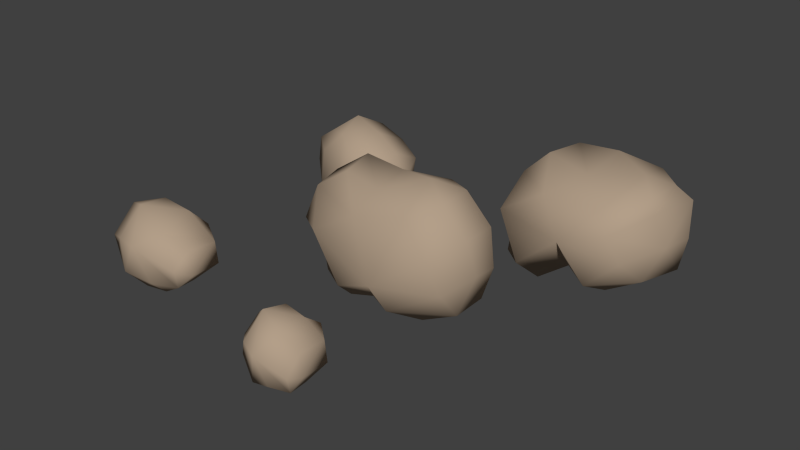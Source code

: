 # Source: asteroids.blend  (saved by Blender 2.76.0; exported with 4.5.12 LTS)
import bpy
from mathutils import Matrix  # noqa: F401  (used for matrix-valued properties, if any)

bpy.ops.wm.read_factory_settings(use_empty=True)
scene = bpy.context.scene
scene.name = 'Scene'

# ---- collections
col_collection_1 = bpy.data.collections.new('Collection 1'); scene.collection.children.link(col_collection_1)

# ---- materials (node trees are filled in below, after node groups)
mat_material = bpy.data.materials.new('Material')
mat_material.alpha_threshold = 0.0
mat_material.use_transparent_shadow = False
mat_material.diffuse_color = (0.448, 0.3436, 0.2496, 1.0)
mat_material.roughness = 0.5
mat_material.line_color = (0.0, 0.0, 0.0, 1.0)

# ---- material node trees

# ---- world
world_world = bpy.data.worlds.new('World'); scene.world = world_world
world_world.color = (0.05088, 0.05088, 0.05088)
world_world.use_sun_shadow = False
world_world.sun_shadow_jitter_overblur = 0.0
world_world.cycles.sampling_method = 'MANUAL'
world_world.cycles.sample_map_resolution = 256

# ---- meshes
me_cube_004 = bpy.data.meshes.new('Cube.004')
me_cube_004.from_pydata([(1.113, 0.6797, 1.3), (1.156, -0.4409, 1.293), (0.9277, -0.8745, -0.5913), (1.103, 0.606, -1.122), (-0.3777, 0.1347, 1.156), (-0.1522, 0.8116, -0.7998), (0.2152, 0.7641, 1.404), (0.2427, -0.2517, 1.693), (0.1819, -0.8335, -0.7645), (1.588, 1.144, -0.4324), (1.963, -0.3596, -0.0666), (-0.7149, 0.5066, -0.05368), (-0.5637, -0.5097, -0.1666), (0.7365, 1.207, -0.7054), (0.6879, -1.228, 0.6212), (1.578, -0.5436, -0.7043), (1.81, 0.8099, 0.6751), (1.791, -0.2646, 0.7115), (-0.6149, -0.3221, 0.4778), (0.4898, 1.153, 0.7692), (9.638e-05, -0.9342, 0.7396), (-0.2172, 1.215, 0.6216), (1.742, -0.8304, 0.03296), (1.192, 1.31, 0.8188)], [], [(15, 2, 3), (1, 0, 7), (18, 12, 20), (11, 12, 18), (16, 17, 10), (1, 17, 16), (0, 16, 23), (2, 14, 8), (10, 22, 15), (7, 4, 20), (0, 23, 19), (11, 5, 12), (2, 8, 3), (5, 8, 12), (6, 7, 0), (7, 20, 14), (9, 16, 10), (0, 1, 16), (11, 18, 4), (6, 4, 7), (22, 14, 15), (8, 20, 12), (11, 21, 5), (21, 6, 19), (4, 18, 20), (11, 4, 21), (19, 23, 13), (10, 17, 22), (6, 0, 19), (5, 21, 19, 13), (1, 7, 14), (3, 5, 13), (4, 6, 21), (14, 20, 8), (17, 1, 22), (22, 1, 14), (10, 15, 9), (9, 15, 3), (13, 9, 3), (23, 16, 9), (23, 9, 13), (14, 2, 15), (3, 8, 5)])
me_cube_004.polygons.foreach_set('use_smooth', [True] * 43)
me_cube_004.materials.append(mat_material)
me_cube_004.use_remesh_preserve_volume = False
me_cube_004.use_remesh_preserve_attributes = False
me_cube_004.use_mirror_vertex_groups = False
me_cube_004.update()
me_cube_003 = bpy.data.meshes.new('Cube.003')
me_cube_003.from_pydata([(1.375, 0.7548, 1.558), (1.444, -0.517, 1.171), (1.393, -0.6205, -1.167), (1.359, 0.6711, -1.277), (-0.9815, 0.1363, 1.399), (-0.5554, -0.6897, -1.088), (-0.625, 0.9045, -0.9371), (-0.04409, 0.8506, 1.604), (-0.0006655, -0.3022, 1.761), (0.3461, -0.6512, -1.303), (2.125, 1.282, -0.541), (2.72, -0.4247, -0.1413), (-1.515, 0.5584, -0.06806), (-1.276, -0.595, -0.2241), (0.7801, 1.354, -0.6546), (0.7033, -1.41, 0.7343), (2.111, -0.6335, -0.7533), (1.082, -1.009, -0.7898), (2.477, 0.9025, 0.6103), (2.447, -0.3168, 0.7087), (-1.303, -0.6591, 0.2746), (0.39, 1.292, 0.8203), (-0.3842, -1.077, 0.6045), (-0.7277, 1.362, 0.6453), (-0.1971, -1.163, -0.6779), (2.37, -0.9589, 0.1226), (1.5, 1.47, 0.7988)], [], [(16, 2, 3), (17, 9, 2), (1, 0, 8), (20, 13, 22), (12, 13, 20), (18, 19, 11), (1, 19, 18), (0, 18, 26), (15, 17, 16), (15, 22, 24), (11, 25, 16), (8, 4, 22), (0, 26, 21), (24, 22, 13), (12, 6, 13), (2, 9, 3), (16, 17, 2), (7, 8, 0), (8, 22, 15), (10, 18, 11), (0, 1, 18), (12, 20, 4), (7, 4, 8), (25, 15, 16), (24, 13, 5), (17, 15, 24), (6, 5, 13), (12, 23, 6), (23, 7, 21), (4, 20, 22), (14, 9, 6), (12, 4, 23), (21, 26, 14), (11, 19, 25), (7, 0, 21), (6, 23, 21, 14), (1, 8, 15), (9, 14, 3), (4, 7, 23), (9, 5, 6), (17, 24, 9), (9, 24, 5), (19, 1, 25), (25, 1, 15), (11, 16, 10), (10, 16, 3), (14, 10, 3), (26, 18, 10), (26, 10, 14)])
me_cube_003.polygons.foreach_set('use_smooth', [True] * 49)
me_cube_003.materials.append(mat_material)
me_cube_003.use_remesh_preserve_volume = False
me_cube_003.use_remesh_preserve_attributes = False
me_cube_003.use_mirror_vertex_groups = False
me_cube_003.update()
me_cube_002 = bpy.data.meshes.new('Cube.002')
me_cube_002.from_pydata([(2.025, -0.04191, 0.7752), (0.5775, -0.9364, -2.451), (0.8251, 0.3003, -2.577), (-0.3003, 0.2814, 1.76), (-1.739, -0.4014, -1.548), (1.02, 0.1141, 1.361), (-0.7518, -0.4823, -2.277), (-0.2746, 1.142, -2.409), (2.54, -0.2967, -1.382), (-2.181, 1.266, 0.2631), (-2.22, 0.01917, 0.3782), (0.9037, 1.655, -1.052), (0.1598, -1.487, -0.158), (1.481, 1.068, -2.043), (1.105, -0.9328, -1.768), (-2.283, 1.062, -0.9585), (-2.315, -0.04899, -0.6474), (-0.1586, -1.154, -1.973), (2.607, -0.2145, -0.2558), (-1.247, 1.034, 1.001), (-1.257, -0.2518, 1.025), (1.099, 1.477, 0.6713), (0.6384, -1.335, 0.9446), (0.5511, 0.1945, 1.466), (-0.9437, 1.97, -0.08187), (-1.2, -0.8954, 0.3207), (-0.131, -0.904, 1.325), (-0.02053, 1.509, 1.094), (-1.418, 1.158, -1.765), (-1.399, -0.8909, -1.266), (1.419, -1.573, -1.059), (1.859, 1.106, -1.283), (2.134, 1.107, 0.2324), (1.718, -1.299, 0.5522)], [], [(14, 1, 2), (29, 16, 4), (6, 7, 2), (17, 6, 1), (33, 22, 12), (20, 10, 25), (9, 10, 20), (23, 5, 21), (12, 17, 14), (24, 27, 21, 11), (25, 10, 16), (15, 16, 10), (8, 14, 13), (12, 25, 29), (24, 28, 15), (3, 23, 27), (26, 25, 12), (19, 27, 24), (32, 31, 11), (18, 33, 30), (8, 30, 14), (0, 32, 21), (11, 31, 13), (13, 14, 2), (1, 6, 2), (14, 17, 1), (30, 33, 12), (26, 20, 25), (19, 9, 20), (7, 6, 28), (27, 23, 21), (30, 12, 14), (29, 25, 16), (9, 15, 10), (17, 12, 29), (9, 24, 15), (19, 3, 27), (22, 26, 12), (9, 19, 24), (21, 32, 11), (8, 18, 30), (5, 0, 21), (6, 4, 28), (19, 20, 3), (3, 20, 26), (18, 8, 31), (0, 18, 32), (0, 5, 22), (31, 8, 13), (23, 26, 22), (18, 0, 33), (32, 18, 31), (33, 0, 22), (5, 23, 22), (23, 3, 26), (28, 4, 16), (6, 29, 4), (15, 28, 16), (17, 29, 6), (7, 13, 2), (24, 11, 7, 28), (7, 11, 13)])
me_cube_002.polygons.foreach_set('use_smooth', [True] * 62)
me_cube_002.materials.append(mat_material)
me_cube_002.use_remesh_preserve_volume = False
me_cube_002.use_remesh_preserve_attributes = False
me_cube_002.use_mirror_vertex_groups = False
me_cube_002.update()
me_cube_001 = bpy.data.meshes.new('Cube.001')
me_cube_001.from_pydata([(3.765, 0.5433, -0.2336), (3.602, -0.9298, -0.09707), (-1.22, -1.578, -2.727), (-1.131, 0.7751, -2.738), (2.028, 0.0539, 1.997), (-3.148, -0.9697, -0.08718), (-3.376, 1.415, -0.266), (3.563, 0.9749, 1.099), (3.12, -1.116, 1.134), (-2.775, -1.412, -2.127), (-2.777, 1.042, -2.276), (1.738, 0.8187, -2.682), (1.548, -1.269, -2.424), (-1.62, 1.532, 1.778), (-1.586, -0.6821, 2.116), (0.2767, 3.01, -1.141), (0.253, -2.836, -0.2057), (-0.004911, 0.9625, -2.098), (-0.04024, -1.331, -1.909), (-2.794, 1.349, 0.9399), (-2.747, -0.5742, 0.9825), (-1.724, 1.872, -2.171), (-1.745, -2.367, -1.957), (3.362, 0.8348, -1.8), (3.011, -1.283, -1.54), (0.3069, 1.19, 2.083), (0.3026, -0.9649, 1.82), (2.369, 2.177, 0.3038), (2.045, -2.621, 0.4997), (2.882, 0.9477, 1.472), (2.935, -1.128, 1.687), (-2.696, -1.261, -0.9739), (-3.045, 0.8771, -1.126), (-0.6922, 2.939, 0.9279), (-0.692, -2.407, 1.282), (1.605, -2.198, 1.338), (1.697, 2.122, 1.424), (-2.628, 2.355, -0.1571), (-2.626, -2.282, 0.03406), (1.291, -2.496, -1.8), (0.9078, 2.129, -2.058), (3.122, 1.998, -0.8159), (2.562, -2.319, -0.5448)], [], [(18, 2, 3), (6, 5, 20), (38, 20, 5), (31, 5, 6), (21, 17, 3), (21, 10, 32), (9, 10, 3), (22, 9, 2), (7, 8, 1), (42, 28, 16), (23, 11, 40), (26, 14, 34), (13, 14, 26), (23, 24, 12), (1, 24, 23), (0, 23, 41), (29, 7, 27), (1, 8, 28), (16, 22, 18), (33, 36, 27, 15), (40, 11, 17), (34, 14, 20), (19, 20, 14), (12, 18, 17), (16, 34, 38), (33, 37, 19), (4, 29, 36), (30, 35, 28), (35, 34, 16), (25, 36, 33), (37, 32, 6), (31, 32, 10), (22, 38, 31), (29, 30, 8), (41, 40, 15), (24, 42, 39), (12, 39, 18), (24, 1, 42), (0, 41, 27), (15, 40, 17), (17, 18, 3), (19, 6, 20), (29, 4, 30), (31, 38, 5), (32, 31, 6), (10, 21, 3), (37, 21, 32), (2, 9, 3), (18, 22, 2), (0, 7, 1), (39, 42, 16), (41, 23, 40), (35, 26, 34), (25, 13, 26), (11, 23, 12), (0, 1, 23), (33, 15, 21, 37), (36, 29, 27), (42, 1, 28), (39, 16, 18), (38, 34, 20), (13, 19, 14), (11, 12, 17), (22, 16, 38), (13, 33, 19), (25, 4, 36), (8, 30, 28), (28, 35, 16), (13, 25, 33), (19, 37, 6), (9, 31, 10), (9, 22, 31), (7, 29, 8), (27, 41, 15), (12, 24, 39), (7, 0, 27), (21, 15, 17), (25, 26, 4), (4, 26, 35), (30, 4, 35)])
me_cube_001.polygons.foreach_set('use_smooth', [True] * 80)
me_cube_001.materials.append(mat_material)
me_cube_001.use_remesh_preserve_volume = False
me_cube_001.use_remesh_preserve_attributes = False
me_cube_001.use_mirror_vertex_groups = False
me_cube_001.update()
me_cube = bpy.data.meshes.new('Cube')
me_cube.from_pydata([(3.457, 1.025, -0.1701), (3.505, -0.06512, -0.05167), (-1.5, -0.8545, -2.228), (-1.774, 0.4661, -2.352), (1.319, 0.187, 2.88), (-3.41, -1.108, 0.4122), (-3.732, 0.6147, 0.3421), (3.178, 1.176, 1.262), (3.296, -0.3846, 1.362), (-2.463, -1.03, -1.464), (-2.785, 0.3219, -1.534), (1.332, 1.088, -2.629), (1.525, -0.4551, -2.337), (-2.198, 0.9758, 2.566), (-1.736, -0.659, 2.578), (-0.227, 2.347, -0.5117), (0.4445, -2.123, -0.6136), (-0.6766, 0.8771, -1.99), (-0.3231, -0.9495, -1.829), (-3.434, 0.6636, 1.71), (-3.057, -0.7934, 1.688), (-2.085, 1.322, -1.572), (-1.476, -1.574, -1.543), (2.825, 1.261, -1.748), (2.962, -0.3647, -1.65), (-0.5271, 0.9462, 2.427), (-0.2329, -0.7444, 2.349), (2.021, 2.169, 0.7736), (2.495, -1.627, 0.7915), (2.206, 1.051, 2.404), (2.386, -0.4751, 2.424), (-2.632, -1.035, -0.5467), (-3.023, 0.4719, -0.5147), (-1.473, 2.235, 1.434), (-0.673, -1.571, 1.519), (1.423, -1.33, 2.079), (0.9505, 1.866, 2.138), (-3.212, 1.418, 0.4017), (-2.544, -1.646, 0.3923), (0.8916, -1.687, -1.648), (0.4386, 1.93, -1.668), (2.508, 2.009, -0.5683), (2.901, -1.246, -0.5297)], [], [(18, 2, 3), (6, 5, 20), (38, 20, 5), (31, 5, 6), (21, 17, 3), (21, 10, 32), (9, 10, 3), (22, 9, 2), (7, 8, 1), (42, 28, 16), (23, 11, 40), (26, 14, 34), (13, 14, 26), (23, 24, 12), (1, 24, 23), (0, 23, 41), (29, 7, 27), (1, 8, 28), (16, 22, 18), (33, 36, 27, 15), (40, 11, 17), (34, 14, 20), (19, 20, 14), (12, 18, 17), (16, 34, 38), (33, 37, 19), (4, 29, 36), (30, 35, 28), (35, 34, 16), (25, 36, 33), (37, 32, 6), (31, 32, 10), (22, 38, 31), (29, 30, 8), (41, 40, 15), (24, 42, 39), (12, 39, 18), (24, 1, 42), (0, 41, 27), (15, 40, 17), (17, 18, 3), (19, 6, 20), (29, 4, 30), (31, 38, 5), (32, 31, 6), (10, 21, 3), (37, 21, 32), (2, 9, 3), (18, 22, 2), (0, 7, 1), (39, 42, 16), (41, 23, 40), (35, 26, 34), (25, 13, 26), (11, 23, 12), (0, 1, 23), (33, 15, 21, 37), (36, 29, 27), (42, 1, 28), (39, 16, 18), (38, 34, 20), (13, 19, 14), (11, 12, 17), (22, 16, 38), (13, 33, 19), (25, 4, 36), (8, 30, 28), (28, 35, 16), (13, 25, 33), (19, 37, 6), (9, 31, 10), (9, 22, 31), (7, 29, 8), (27, 41, 15), (12, 24, 39), (7, 0, 27), (21, 15, 17), (25, 26, 4), (4, 26, 35), (30, 4, 35)])
me_cube.polygons.foreach_set('use_smooth', [True] * 80)
me_cube.materials.append(mat_material)
me_cube.use_remesh_preserve_volume = False
me_cube.use_remesh_preserve_attributes = False
me_cube.use_mirror_vertex_groups = False
me_cube.update()

# ---- objects
ob_asteroid_4 = bpy.data.objects.new('asteroid_4', me_cube_004)
ob_asteroid_3 = bpy.data.objects.new('asteroid_3', me_cube_003)
ob_asteroid_2 = bpy.data.objects.new('asteroid_2', me_cube_002)
ob_asteroid_1 = bpy.data.objects.new('asteroid_1', me_cube_001)
ob_asteroid_0 = bpy.data.objects.new('asteroid_0', me_cube)

# ---- transforms, parenting, visibility, modifiers, constraints
ob_asteroid_4.location = (-0.004353, -6.514, -1.114)
ob_asteroid_4.lock_rotations_4d = False
ob_asteroid_4.empty_display_type = 'ARROWS'
ob_asteroid_4.lineart.crease_threshold = 0.0
ob_asteroid_3.location = (-7.662, -4.857, -0.6685)
ob_asteroid_3.lock_rotations_4d = False
ob_asteroid_3.empty_display_type = 'ARROWS'
ob_asteroid_3.lineart.crease_threshold = 0.0
ob_asteroid_2.location = (-6.466, 5.257, -0.2599)
ob_asteroid_2.lock_rotations_4d = False
ob_asteroid_2.empty_display_type = 'ARROWS'
ob_asteroid_2.lineart.crease_threshold = 0.0
ob_asteroid_1.location = (3.708, 7.061, -0.106)
ob_asteroid_1.lock_rotations_4d = False
ob_asteroid_1.empty_display_type = 'ARROWS'
ob_asteroid_1.lineart.crease_threshold = 0.0
ob_asteroid_0.location = (0.0, 0.0, 0.0)
ob_asteroid_0.lock_rotations_4d = False
ob_asteroid_0.empty_display_type = 'ARROWS'
ob_asteroid_0.lineart.crease_threshold = 0.0

# ---- collection membership
col_collection_1.objects.link(ob_asteroid_4)
col_collection_1.objects.link(ob_asteroid_3)
col_collection_1.objects.link(ob_asteroid_2)
col_collection_1.objects.link(ob_asteroid_1)
col_collection_1.objects.link(ob_asteroid_0)

# ---- scene / render settings (as saved in the file)
scene.frame_start = 1; scene.frame_end = 250; scene.frame_set(1)
scene.render.engine = 'BLENDER_EEVEE_NEXT'
scene.render.resolution_percentage = 50
scene.render.fps = 30
scene.render.dither_intensity = 0.0
scene.cycles.use_denoising = False
scene.cycles.samples = 10
scene.cycles.sampling_pattern = 'TABULATED_SOBOL'
scene.cycles.light_sampling_threshold = 0.0
scene.cycles.use_adaptive_sampling = False
scene.cycles.use_light_tree = False
scene.cycles.blur_glossy = 0.0
scene.cycles.pixel_filter_type = 'GAUSSIAN'
scene.cycles.sample_clamp_indirect = 0.0
scene.view_settings.view_transform = 'Standard'
bpy.context.view_layer.update()

# ---- added for rendering (the .blend has no active camera and no usable light): camera, sun
cam_auto = bpy.data.cameras.new('AutoCamera')
cam_auto.lens = 50.0
cam_auto.sensor_width = 36.0
cam_auto.clip_end = 1000.0
ob_auto_camera = bpy.data.objects.new('AutoCamera', cam_auto)
scene.collection.objects.link(ob_auto_camera)
ob_auto_camera.location = (22.3192, -26.6409, 18.5552)
ob_auto_camera.rotation_euler = (1.09748, -7.21219e-08, 0.694738)
scene.camera = ob_auto_camera
light_auto_sun = bpy.data.lights.new('AutoSun', 'SUN')
light_auto_sun.energy = 3.0
light_auto_sun.angle = 0.0523599
ob_auto_sun = bpy.data.objects.new('AutoSun', light_auto_sun)
scene.collection.objects.link(ob_auto_sun)
ob_auto_sun.rotation_euler = (0.872665, 0.174533, 0.523599)
bpy.context.view_layer.update()
